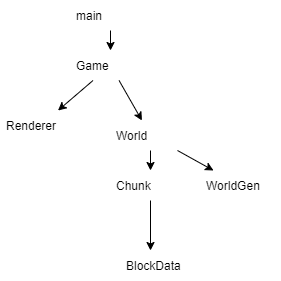

The diagram above was exported from draw.io. Its source (the exported page's mxGraphModel, read from the mxfile embedded in the PNG):
<mxGraphModel dx="942" dy="283" grid="1" gridSize="10" guides="1" tooltips="1" connect="1" arrows="1" fold="1" page="1" pageScale="1" pageWidth="827" pageHeight="1169" math="0" shadow="0">
  <root>
    <mxCell id="0" />
    <mxCell id="1" parent="0" />
    <mxCell id="12" value="main" style="text;strokeColor=none;fillColor=none;align=left;verticalAlign=middle;spacingLeft=4;spacingRight=4;overflow=hidden;points=[[0,0.5],[1,0.5]];portConstraint=eastwest;rotatable=0;" vertex="1" parent="1">
      <mxGeometry x="70" y="80" width="80" height="30" as="geometry" />
    </mxCell>
    <mxCell id="14" value="Game" style="text;strokeColor=none;fillColor=none;align=left;verticalAlign=middle;spacingLeft=4;spacingRight=4;overflow=hidden;points=[[0,0.5],[1,0.5]];portConstraint=eastwest;rotatable=0;" vertex="1" parent="1">
      <mxGeometry x="70" y="130" width="80" height="30" as="geometry" />
    </mxCell>
    <mxCell id="17" value="" style="endArrow=classic;html=1;" edge="1" parent="1" source="12" target="14">
      <mxGeometry width="50" height="50" relative="1" as="geometry">
        <mxPoint x="390" y="180" as="sourcePoint" />
        <mxPoint x="440" y="130" as="targetPoint" />
      </mxGeometry>
    </mxCell>
    <mxCell id="18" value="Renderer" style="text;strokeColor=none;fillColor=none;align=left;verticalAlign=middle;spacingLeft=4;spacingRight=4;overflow=hidden;points=[[0,0.5],[1,0.5]];portConstraint=eastwest;rotatable=0;" vertex="1" parent="1">
      <mxGeometry y="190" width="80" height="30" as="geometry" />
    </mxCell>
    <mxCell id="19" value="World" style="text;strokeColor=none;fillColor=none;align=left;verticalAlign=middle;spacingLeft=4;spacingRight=4;overflow=hidden;points=[[0,0.5],[1,0.5]];portConstraint=eastwest;rotatable=0;" vertex="1" parent="1">
      <mxGeometry x="110" y="200" width="80" height="30" as="geometry" />
    </mxCell>
    <mxCell id="20" value="" style="endArrow=classic;html=1;" edge="1" parent="1" source="14" target="19">
      <mxGeometry width="50" height="50" relative="1" as="geometry">
        <mxPoint x="390" y="180" as="sourcePoint" />
        <mxPoint x="440" y="130" as="targetPoint" />
      </mxGeometry>
    </mxCell>
    <mxCell id="21" value="" style="endArrow=classic;html=1;" edge="1" parent="1" source="14" target="18">
      <mxGeometry width="50" height="50" relative="1" as="geometry">
        <mxPoint x="230" y="220" as="sourcePoint" />
        <mxPoint x="280" y="170" as="targetPoint" />
      </mxGeometry>
    </mxCell>
    <mxCell id="22" value="Chunk" style="text;strokeColor=none;fillColor=none;align=left;verticalAlign=middle;spacingLeft=4;spacingRight=4;overflow=hidden;points=[[0,0.5],[1,0.5]];portConstraint=eastwest;rotatable=0;" vertex="1" parent="1">
      <mxGeometry x="110" y="250" width="80" height="30" as="geometry" />
    </mxCell>
    <mxCell id="23" value="WorldGen" style="text;strokeColor=none;fillColor=none;align=left;verticalAlign=middle;spacingLeft=4;spacingRight=4;overflow=hidden;points=[[0,0.5],[1,0.5]];portConstraint=eastwest;rotatable=0;" vertex="1" parent="1">
      <mxGeometry x="200" y="250" width="80" height="30" as="geometry" />
    </mxCell>
    <mxCell id="24" value="" style="endArrow=classic;html=1;" edge="1" parent="1" source="19" target="22">
      <mxGeometry width="50" height="50" relative="1" as="geometry">
        <mxPoint x="390" y="180" as="sourcePoint" />
        <mxPoint x="440" y="130" as="targetPoint" />
      </mxGeometry>
    </mxCell>
    <mxCell id="26" value="" style="endArrow=classic;html=1;" edge="1" parent="1" source="19" target="23">
      <mxGeometry width="50" height="50" relative="1" as="geometry">
        <mxPoint x="390" y="180" as="sourcePoint" />
        <mxPoint x="440" y="130" as="targetPoint" />
      </mxGeometry>
    </mxCell>
    <mxCell id="27" value="" style="endArrow=classic;html=1;" edge="1" parent="1" source="22">
      <mxGeometry width="50" height="50" relative="1" as="geometry">
        <mxPoint x="370" y="290" as="sourcePoint" />
        <mxPoint x="150" y="330" as="targetPoint" />
      </mxGeometry>
    </mxCell>
    <mxCell id="28" value="BlockData" style="text;strokeColor=none;fillColor=none;align=left;verticalAlign=middle;spacingLeft=4;spacingRight=4;overflow=hidden;points=[[0,0.5],[1,0.5]];portConstraint=eastwest;rotatable=0;" vertex="1" parent="1">
      <mxGeometry x="120" y="330" width="80" height="30" as="geometry" />
    </mxCell>
  </root>
</mxGraphModel>